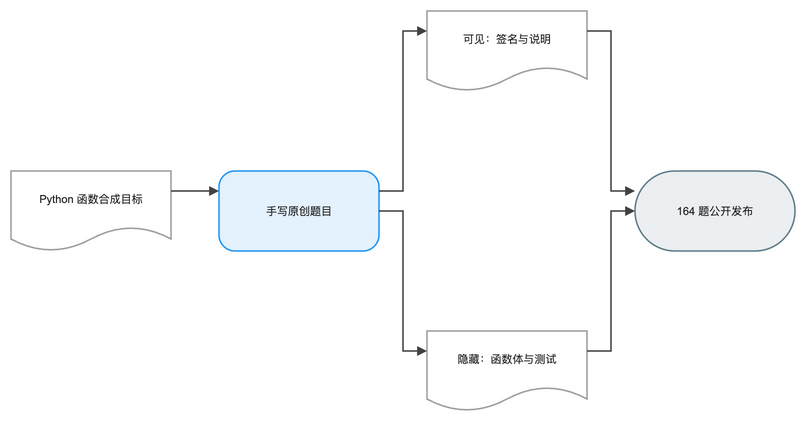

The diagram above was exported from draw.io. Its source (the exported page's mxGraphModel, read from the mxfile embedded in the PNG):
<mxGraphModel dx="1120" dy="720" grid="1" gridSize="8" guides="1" tooltips="1" connect="1" arrows="1" fold="1" page="1" pageScale="1" pageWidth="848" pageHeight="504" math="1" background="#FFFFFF">
  <root>
    <mxCell id="0" />
    <mxCell id="1" parent="0" />
    <mxCell id="2" value="Python 函数合成目标" style="shape=document;boundedLbl=1;html=1;whiteSpace=wrap;fillColor=#FFFFFF;strokeColor=#9E9E9E;strokeWidth=1.5;fontColor=#212121;fontSize=11;fontFamily=Arial, Helvetica, sans-serif;verticalAlign=middle;align=center" vertex="1" parent="1">
      <mxGeometry x="-16" y="184" width="160" height="80" as="geometry" />
    </mxCell>
    <mxCell id="3" value="手写原创题目" style="rounded=1;arcSize=20;html=1;whiteSpace=wrap;fillColor=#E3F2FD;strokeColor=#2196F3;strokeWidth=1.5;fontColor=#212121;fontSize=11;fontFamily=Arial, Helvetica, sans-serif;verticalAlign=middle;align=center" vertex="1" parent="1">
      <mxGeometry x="192" y="184" width="160" height="80" as="geometry" />
    </mxCell>
    <mxCell id="4" value="可见：签名与说明" style="shape=document;boundedLbl=1;html=1;whiteSpace=wrap;fillColor=#FFFFFF;strokeColor=#9E9E9E;strokeWidth=1.5;fontColor=#212121;fontSize=11;fontFamily=Arial, Helvetica, sans-serif;verticalAlign=middle;align=center" vertex="1" parent="1">
      <mxGeometry x="400" y="24" width="160" height="80" as="geometry" />
    </mxCell>
    <mxCell id="5" value="隐藏：函数体与测试" style="shape=document;boundedLbl=1;html=1;whiteSpace=wrap;fillColor=#FFFFFF;strokeColor=#9E9E9E;strokeWidth=1.5;fontColor=#212121;fontSize=11;fontFamily=Arial, Helvetica, sans-serif;verticalAlign=middle;align=center" vertex="1" parent="1">
      <mxGeometry x="400" y="344" width="160" height="80" as="geometry" />
    </mxCell>
    <mxCell id="6" value="164 题公开发布" style="rounded=1;arcSize=50;html=1;whiteSpace=wrap;fillColor=#ECEFF1;strokeColor=#607D8B;strokeWidth=1.5;fontColor=#212121;fontSize=11;fontFamily=Arial, Helvetica, sans-serif;verticalAlign=middle;align=center" vertex="1" parent="1">
      <mxGeometry x="608" y="184" width="160" height="80" as="geometry" />
    </mxCell>
    <mxCell id="7" value="" style="edgeStyle=orthogonalEdgeStyle;rounded=0;orthogonalLoop=1;jettySize=auto;html=1;strokeColor=#424242;strokeWidth=1.5;endArrow=block;endFill=1;exitX=1;exitY=0.25;exitDx=0;exitDy=0;entryX=0;entryY=0.25;entryDx=0;entryDy=0;jumpStyle=arc;jumpSize=8" edge="1" parent="1" source="2" target="3">
      <mxGeometry relative="1" as="geometry" />
    </mxCell>
    <mxCell id="8" value="" style="edgeStyle=orthogonalEdgeStyle;rounded=0;orthogonalLoop=1;jettySize=auto;html=1;strokeColor=#424242;strokeWidth=1.5;endArrow=block;endFill=1;exitX=1;exitY=0.25;exitDx=0;exitDy=0;entryX=0;entryY=0.25;entryDx=0;entryDy=0;jumpStyle=arc;jumpSize=8" edge="1" parent="1" source="3" target="4">
      <mxGeometry relative="1" as="geometry" />
    </mxCell>
    <mxCell id="9" value="" style="edgeStyle=orthogonalEdgeStyle;rounded=0;orthogonalLoop=1;jettySize=auto;html=1;strokeColor=#424242;strokeWidth=1.5;endArrow=block;endFill=1;exitX=1;exitY=0.5;exitDx=0;exitDy=0;entryX=0;entryY=0.25;entryDx=0;entryDy=0;jumpStyle=arc;jumpSize=8" edge="1" parent="1" source="3" target="5">
      <mxGeometry relative="1" as="geometry" />
    </mxCell>
    <mxCell id="10" value="" style="edgeStyle=orthogonalEdgeStyle;rounded=0;orthogonalLoop=1;jettySize=auto;html=1;strokeColor=#424242;strokeWidth=1.5;endArrow=block;endFill=1;exitX=1;exitY=0.25;exitDx=0;exitDy=0;entryX=0;entryY=0.25;entryDx=0;entryDy=0;jumpStyle=arc;jumpSize=8" edge="1" parent="1" source="4" target="6">
      <mxGeometry relative="1" as="geometry" />
    </mxCell>
    <mxCell id="11" value="" style="edgeStyle=orthogonalEdgeStyle;rounded=0;orthogonalLoop=1;jettySize=auto;html=1;strokeColor=#424242;strokeWidth=1.5;endArrow=block;endFill=1;exitX=1;exitY=0.25;exitDx=0;exitDy=0;entryX=0;entryY=0.5;entryDx=0;entryDy=0;jumpStyle=arc;jumpSize=8" edge="1" parent="1" source="5" target="6">
      <mxGeometry relative="1" as="geometry" />
    </mxCell>
  </root>
</mxGraphModel>